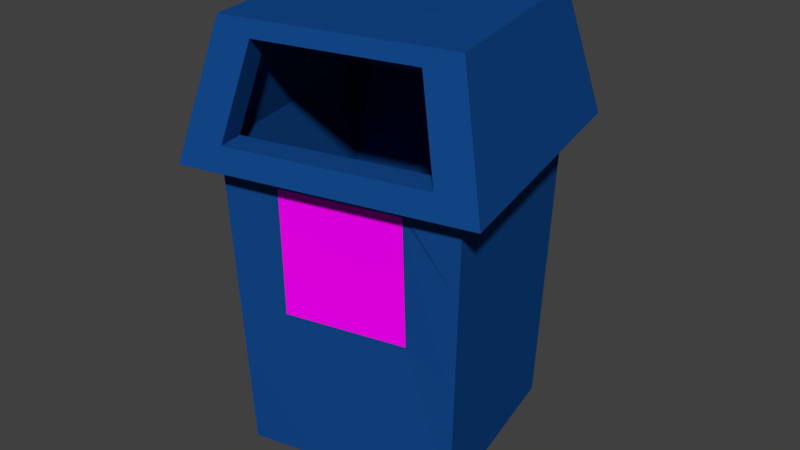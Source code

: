 # Source: trashcan.blend  (saved by Blender 2.79.0; exported with 4.5.12 LTS)
import bpy
from mathutils import Matrix  # noqa: F401  (used for matrix-valued properties, if any)

bpy.ops.wm.read_factory_settings(use_empty=True)
scene = bpy.context.scene
scene.name = 'Scene'

# ---- collections
col_collection_1 = bpy.data.collections.new('Collection 1'); scene.collection.children.link(col_collection_1)

# ---- images (referenced by path relative to the original .blend; pixels are not part of the script)
import os
ASSET_DIR = os.environ.get("B2B_ASSET_DIR", "")  # directory of the original .blend (textures are referenced by path, not embedded)
HERE = os.path.dirname(os.path.abspath(__file__))  # packed textures are extracted next to this script under _unpacked/

def load_image(name, relpath, width, height, colorspace="sRGB"):
    """Load a texture the original file referenced (path relative to the .blend, or extracted next to this script)."""
    p = next((c for c in (os.path.join(HERE, relpath), os.path.join(ASSET_DIR, relpath)) if relpath and os.path.exists(c)), "")
    if p:
        img = bpy.data.images.load(p, check_existing=True)
        img.name = name
    else:  # same state as the original file: an image datablock whose file is absent (Cycles renders it pink)
        img = bpy.data.images.new(name, width, height)
        img.source = "FILE"
        img.filepath = "//" + (relpath or name)
    img.colorspace_settings.name = colorspace
    return img
img_white_recycle_symbol_on_dark_blue_background_classic_round_stic = load_image('white_recycle_symbol_on_dark_blue_background_classic_round_stic', 'white_recycle_symbol_on_dark_blue_background_classic_round_sticker-rbd497220859943d0ab2fa036aba84260_v9waf_8byvr_307.jpg', 1024, 1024, 'sRGB')

# ---- materials (node trees are filled in below, after node groups)
mat_materiala = bpy.data.materials.new('Materiala')
mat_materiala.alpha_threshold = 0.0
mat_materiala.diffuse_color = (0.01326, 0.008909, 0.2203, 1.0)
mat_materiala.specular_color = (0.00122, 0.144, 1.0)
mat_materiala.roughness = 0.5
mat_materiala.specular_intensity = 1.0
mat_materiala.line_color = (0.0, 0.0, 0.0, 1.0)
mat_material = bpy.data.materials.new('Material')
mat_material.alpha_threshold = 0.0
mat_material.diffuse_color = (1.0, 1.0, 1.0, 1.0)
mat_material.roughness = 0.5

# ---- material node trees
mat_materiala.use_nodes = True; mat_materiala.node_tree.nodes.clear()
_N = mat_materiala.node_tree.nodes; _L = mat_materiala.node_tree.links
n0 = _N.new('ShaderNodeOutputMaterial'); n0.name = 'Material Output'; n0.location = (300, 300)
n1 = _N.new('ShaderNodeMixShader'); n1.name = 'Mix Shader'; n1.location = (10, 300)
n2 = _N.new('ShaderNodeBsdfDiffuse'); n2.name = 'Diffuse BSDF'; n2.location = (-190, 200)
n2.inputs[0].default_value = (0.01344, 0.1312, 0.5277, 1.0)
_L.new(n1.outputs[0], n0.inputs[0])
_L.new(n2.outputs[0], n1.inputs[1])
n0.is_active_output = True
mat_material.use_nodes = True; mat_material.node_tree.nodes.clear()
_N = mat_material.node_tree.nodes; _L = mat_material.node_tree.links
n0 = _N.new('ShaderNodeOutputMaterial'); n0.name = 'Material Output'; n0.location = (300, 300)
n1 = _N.new('ShaderNodeBsdfDiffuse'); n1.name = 'Diffuse BSDF.001'; n1.location = (10, 300)
n2 = _N.new('ShaderNodeTexImage'); n2.name = 'Image Texture'; n2.location = (-180, 300)
n2.width = 140
n2.image = img_white_recycle_symbol_on_dark_blue_background_classic_round_stic
_L.new(n1.outputs[0], n0.inputs[0])
_L.new(n2.outputs[0], n1.inputs[0])
n0.is_active_output = True

# ---- world
world_world = bpy.data.worlds.new('World'); scene.world = world_world
world_world.color = (0.05088, 0.05088, 0.05088)
world_world.use_sun_shadow = False
world_world.sun_shadow_jitter_overblur = 0.0
world_world.cycles.sampling_method = 'MANUAL'

# ---- meshes
me_cube = bpy.data.meshes.new('Cube')
me_cube.from_pydata([(-0.7394, -1.368, -1.0), (-1.174, 0.5841, -1.07), (0.7778, 1.019, -1.07), (1.213, -0.9332, -1.0), (-0.8153, -1.487, 2.094), (-1.294, 0.6599, 2.024), (0.8537, 1.138, 2.024), (1.332, -1.009, 2.094), (-0.9071, -1.632, 2.094), (-1.438, 0.7517, 2.094), (0.9455, 1.283, 2.094), (1.476, -1.101, 2.094), (-0.9071, -1.632, 1.87), (-1.438, 0.7517, 1.87), (0.9455, 1.283, 1.87), (1.476, -1.101, 1.87), (-0.9997, -1.778, 1.87), (-1.584, 0.8444, 1.87), (1.038, 1.428, 1.87), (1.622, -1.193, 1.87), (-0.7843, -1.439, 3.1), (-1.245, 0.6289, 3.1), (0.8227, 1.09, 3.1), (1.283, -0.978, 3.1), (-1.015, -0.4048, 3.1), (0.2495, -1.208, 3.1), (-0.2111, 0.8592, 3.1), (1.053, 0.05575, 3.1), (0.01921, -0.1745, 3.1), (-1.584, 0.8444, 1.87), (1.038, 1.428, 1.87), (-1.245, 0.6289, 3.1), (0.8227, 1.09, 3.1), (-0.2111, 0.8592, 3.1), (-1.179, 0.8821, 2.091), (0.6559, 1.291, 2.091), (-0.9421, 0.7313, 2.952), (0.5051, 1.054, 2.952), (-0.2185, 0.8925, 2.952), (-0.6175, -1.64, 2.091), (1.218, -1.231, 2.091), (-0.4667, -1.403, 2.952), (0.9805, -1.08, 2.952), (0.2569, -1.242, 2.952), (-0.674, -1.386, 2.091), (1.161, -0.9775, 2.091), (-0.5232, -1.149, 2.952), (0.924, -0.8267, 2.952), (-0.7636, -1.417, 2.048), (1.255, -0.9668, 2.048), (-0.5977, -1.156, 2.995), (0.9942, -0.8009, 2.995), (-1.118, 0.6079, 2.091), (0.717, 1.017, 2.091), (-0.881, 0.4571, 2.952), (0.5662, 0.7795, 2.952), (-1.212, 0.5972, 2.048), (0.8066, 1.047, 2.048), (-0.9512, 0.4313, 2.995), (0.6407, 0.7859, 2.995), (-0.6145, -1.183, -0.8269), (1.021, -0.8182, -0.8269), (-0.9778, 0.4486, -0.8269), (0.6575, 0.8129, -0.8269), (-0.0887, -1.223, -1.0), (0.562, -1.078, -1.0), (-0.7647, -1.408, 0.03121), (-0.79, -1.448, 1.062), (1.253, -0.9585, 0.03121), (1.292, -0.9837, 1.062), (-0.0995, -1.328, 2.094), (0.6163, -1.168, 2.094), (-0.3057, -1.346, 1.703), (0.8107, -1.098, 1.703), (-0.3236, -1.303, 0.4781), (0.8087, -1.051, 0.4781)], [], [(0, 1, 2, 3, 65, 64), (7, 6, 10, 11), (0, 66, 67, 4, 5, 1), (1, 5, 6, 2), (2, 6, 7, 69, 68, 3), (75, 65, 3, 68), (11, 10, 14, 15), (4, 70, 71, 7, 11, 8), (6, 5, 9, 10), (5, 4, 8, 9), (14, 13, 17, 18), (8, 11, 15, 12), (10, 9, 13, 14), (9, 8, 12, 13), (17, 16, 20, 24, 21), (13, 12, 16, 17), (15, 14, 18, 19), (12, 15, 19, 16), (28, 27, 22, 26), (19, 18, 22, 27, 23), (23, 25, 43, 42), (21, 26, 33, 31), (24, 28, 26, 21), (20, 25, 28, 24), (25, 23, 27, 28), (32, 30, 35, 37), (22, 18, 30, 32), (26, 22, 32, 33), (18, 17, 29, 30), (17, 21, 31, 29), (33, 32, 37, 38), (31, 33, 38, 36), (29, 31, 36, 34), (30, 29, 34, 35), (16, 19, 40, 39), (20, 16, 39, 41), (25, 20, 41, 43), (19, 23, 42, 40), (40, 42, 47, 45), (41, 39, 44, 46), (39, 40, 45, 44), (46, 44, 48, 50), (45, 47, 51, 49), (44, 45, 49, 48), (46, 47, 51, 50), (37, 35, 53, 55), (34, 36, 54, 52), (35, 34, 52, 53), (54, 55, 59, 58), (52, 54, 58, 56), (55, 53, 57, 59), (53, 52, 56, 57), (51, 59, 57, 49), (51, 59, 58, 50), (48, 56, 58, 50), (48, 49, 61, 60), (57, 56, 62, 63), (56, 48, 60, 62), (49, 57, 63, 61), (71, 73, 69, 7), (73, 75, 68, 69), (4, 67, 72, 70), (70, 72, 73, 71), (67, 66, 74, 72), (72, 74, 75, 73), (66, 0, 64, 74), (74, 64, 65, 75)])
me_cube.polygons.foreach_set('material_index', [0, 0, 0, 0, 0, 0, 0, 0, 0, 0, 0, 0, 0, 0, 0, 0, 0, 0, 0, 0, 0, 0, 0, 0, 0, 0, 0, 0, 0, 0, 0, 0, 0, 0, 0, 0, 0, 0, 0, 0, 0, 0, 0, 0, 0, 0, 0, 0, 0, 0, 0, 0, 0, 0, 0, 0, 0, 0, 0, 0, 0, 0, 0, 0, 1, 0, 0])
_uv = me_cube.uv_layers.new(name='UVMap')
_uv.uv.foreach_set('vector', [0.4575, 0.007077, 0.4988, 8.472e-05, 0.3922, 0.1603, 0.3292, 0.1277, 0.3719, 0.08748, 0.4147, 0.04728, 0.185, 0.3854, 0.189, 0.4709, 0.1769, 0.5457, 0.1839, 0.4625, 0.4575, 0.007077, 0.4575, 0.1368, 0.4575, 0.2666, 0.4575, 0.3963, 0.3801, 0.4923, 0.4988, 8.472e-05, 0.4988, 8.472e-05, 0.3801, 0.4923, 0.189, 0.4709, 0.3922, 0.1603, 0.3922, 0.1603, 0.189, 0.4709, 0.185, 0.3854, 0.2331, 0.2995, 0.2811, 0.2136, 0.3292, 0.1277, 0.3359, 0.3347, 0.007317, 0.3342, 0.00316, 0.007676, 0.3331, 0.006886, 0.1839, 0.4625, 0.1769, 0.5457, 0.1599, 0.6335, 0.1763, 0.5375, 0.4575, 0.3963, 0.3667, 0.3927, 0.2758, 0.389, 0.185, 0.3854, 0.1839, 0.4625, 0.3963, 0.4638, 0.189, 0.4709, 0.3801, 0.4923, 0.3323, 0.5164, 0.1769, 0.5457, 0.3801, 0.4923, 0.4575, 0.3963, 0.3963, 0.4638, 0.3323, 0.5164, 0.1599, 0.6335, 0.2869, 0.5443, 0.2369, 0.5718, 0.1418, 0.714, 0.3963, 0.4638, 0.1839, 0.4625, 0.1763, 0.5375, 0.3426, 0.5245, 0.1769, 0.5457, 0.3323, 0.5164, 0.2869, 0.5443, 0.1599, 0.6335, 0.3323, 0.5164, 0.3963, 0.4638, 0.3426, 0.5245, 0.2869, 0.5443, 0.2369, 0.5718, 0.29, 0.5874, 0.233, 0.6464, 0.194, 0.6442, 0.1651, 0.6403, 0.2869, 0.5443, 0.3426, 0.5245, 0.29, 0.5874, 0.2369, 0.5718, 0.1763, 0.5375, 0.1599, 0.6335, 0.1418, 0.714, 0.175, 0.6113, 0.3426, 0.5245, 0.1763, 0.5375, 0.175, 0.6113, 0.29, 0.5874, 0.1622, 0.6954, 0.1378, 0.7395, 0.06705, 0.8655, 0.11, 0.7202, 0.175, 0.6113, 0.1418, 0.714, 0.06705, 0.8655, 0.1378, 0.7395, 0.167, 0.6793, 0.167, 0.6793, 0.1849, 0.6865, 0.1845, 0.683, 0.1669, 0.6837, 0.1651, 0.6403, 0.11, 0.7202, 0.1368, 0.7402, 0.1801, 0.6564, 0.194, 0.6442, 0.1622, 0.6954, 0.11, 0.7202, 0.1651, 0.6403, 0.233, 0.6464, 0.1849, 0.6865, 0.1622, 0.6954, 0.194, 0.6442, 0.1849, 0.6865, 0.167, 0.6793, 0.1378, 0.7395, 0.1622, 0.6954, 8.472e-05, 0.9999, 0.1069, 0.7195, 0.1279, 0.7146, 0.05801, 0.8964, 0.06705, 0.8655, 0.1418, 0.714, 0.1069, 0.7195, 8.472e-05, 0.9999, 0.11, 0.7202, 0.06705, 0.8655, 8.472e-05, 0.9999, 0.1368, 0.7402, 0.1418, 0.714, 0.2369, 0.5718, 0.2192, 0.5918, 0.1069, 0.7195, 0.2369, 0.5718, 0.1651, 0.6403, 0.1801, 0.6564, 0.2192, 0.5918, 0.1368, 0.7402, 8.472e-05, 0.9999, 0.05801, 0.8964, 0.1397, 0.7487, 0.1801, 0.6564, 0.1368, 0.7402, 0.1397, 0.7487, 0.1763, 0.6788, 0.2192, 0.5918, 0.1801, 0.6564, 0.1763, 0.6788, 0.201, 0.6163, 0.1069, 0.7195, 0.2192, 0.5918, 0.201, 0.6163, 0.1279, 0.7146, 0.29, 0.5874, 0.175, 0.6113, 0.1735, 0.632, 0.2618, 0.6161, 0.233, 0.6464, 0.29, 0.5874, 0.2618, 0.6161, 0.2144, 0.6592, 0.1849, 0.6865, 0.233, 0.6464, 0.2144, 0.6592, 0.1845, 0.683, 0.175, 0.6113, 0.167, 0.6793, 0.1669, 0.6837, 0.1735, 0.632, 0.1735, 0.632, 0.1669, 0.6837, 0.1631, 0.6875, 0.1688, 0.6513, 0.2144, 0.6592, 0.2618, 0.6161, 0.239, 0.6372, 0.2064, 0.6685, 0.2618, 0.6161, 0.1735, 0.632, 0.1688, 0.6513, 0.239, 0.6372, 0.2064, 0.6685, 0.239, 0.6372, 0.2134, 0.6554, 0.1929, 0.6681, 0.1688, 0.6513, 0.1631, 0.6875, 0.16, 0.6873, 0.1693, 0.6748, 0.239, 0.6372, 0.1688, 0.6513, 0.1693, 0.6748, 0.2134, 0.6554, 0.2064, 0.6685, 0.1631, 0.6875, 0.16, 0.6873, 0.1929, 0.6681, 0.05801, 0.8964, 0.1279, 0.7146, 0.1378, 0.7191, 0.09222, 0.8214, 0.201, 0.6163, 0.1763, 0.6788, 0.1709, 0.6826, 0.1933, 0.6358, 0.1279, 0.7146, 0.201, 0.6163, 0.1933, 0.6358, 0.1378, 0.7191, 0.1709, 0.6826, 0.09222, 0.8214, 0.1274, 0.7647, 0.1859, 0.6938, 0.1933, 0.6358, 0.1709, 0.6826, 0.1859, 0.6938, 0.1883, 0.6513, 0.09222, 0.8214, 0.1378, 0.7191, 0.1341, 0.7105, 0.1274, 0.7647, 0.1378, 0.7191, 0.1933, 0.6358, 0.1883, 0.6513, 0.1341, 0.7105, 0.16, 0.6873, 0.1274, 0.7647, 0.1341, 0.7105, 0.1693, 0.6748, 0.16, 0.6873, 0.1274, 0.7647, 0.1859, 0.6938, 0.1929, 0.6681, 0.2134, 0.6554, 0.1883, 0.6513, 0.1859, 0.6938, 0.1929, 0.6681, 0.2134, 0.6554, 0.1693, 0.6748, 0.1673, 0.6738, 0.1764, 0.6677, 0.1341, 0.7105, 0.1883, 0.6513, 0.1799, 0.6723, 0.176, 0.6802, 0.1883, 0.6513, 0.2134, 0.6554, 0.1764, 0.6677, 0.1799, 0.6723, 0.1693, 0.6748, 0.1341, 0.7105, 0.176, 0.6802, 0.1673, 0.6738, 0.993, 0.3355, 0.6645, 0.3351, 0.6631, 0.006097, 0.993, 0.005307, 0.6645, 0.3351, 0.3359, 0.3347, 0.3331, 0.006886, 0.6631, 0.006097, 0.993, 0.996, 0.6672, 0.9931, 0.6659, 0.6641, 0.993, 0.6657, 0.993, 0.6657, 0.6659, 0.6641, 0.6645, 0.3351, 0.993, 0.3355, 0.6672, 0.9931, 0.3414, 0.9902, 0.3387, 0.6624, 0.6659, 0.6641, 0.006001, 0.9856, 0.01328, 0.01286, 0.9878, 0.007001, 0.9841, 0.9839, 0.3414, 0.9902, 0.01563, 0.9874, 0.01147, 0.6608, 0.3387, 0.6624, 0.3387, 0.6624, 0.01147, 0.6608, 0.007317, 0.3342, 0.3359, 0.3347])
me_cube.materials.append(mat_materiala)
me_cube.materials.append(mat_material)
me_cube.use_remesh_preserve_volume = False
me_cube.use_remesh_preserve_attributes = False
me_cube.use_mirror_vertex_groups = False
me_cube.update()

# ---- objects
ob_cube = bpy.data.objects.new('Cube', me_cube)

# ---- transforms, parenting, visibility, modifiers, constraints
ob_cube.location = (0.1663, 0.01613, 0.2816)
ob_cube.scale = (0.5222, 0.5222, 0.5222)
ob_cube.lock_rotations_4d = False
ob_cube.empty_display_type = 'ARROWS'
ob_cube.lineart.crease_threshold = 0.0

# ---- collection membership
col_collection_1.objects.link(ob_cube)

# ---- scene / render settings (as saved in the file)
scene.frame_start = 1; scene.frame_end = 250; scene.frame_set(1)
scene.render.engine = 'CYCLES'
scene.render.resolution_percentage = 50
scene.render.dither_intensity = 0.0
scene.cycles.use_denoising = False
scene.cycles.samples = 128
scene.cycles.sampling_pattern = 'TABULATED_SOBOL'
scene.cycles.use_adaptive_sampling = False
scene.cycles.use_light_tree = False
scene.cycles.blur_glossy = 0.0
scene.cycles.sample_clamp_indirect = 0.0
scene.view_settings.view_transform = 'Standard'
bpy.context.view_layer.update()

# ---- added for rendering (the .blend has no active camera and no usable light): camera, sun
cam_auto = bpy.data.cameras.new('AutoCamera')
cam_auto.lens = 50.0
cam_auto.sensor_width = 36.0
cam_auto.clip_end = 1000.0
ob_auto_camera = bpy.data.objects.new('AutoCamera', cam_auto)
scene.collection.objects.link(ob_auto_camera)
ob_auto_camera.location = (3.15221, -3.64607, 3.19233)
ob_auto_camera.rotation_euler = (1.09748, -7.21219e-08, 0.694738)
scene.camera = ob_auto_camera
light_auto_sun = bpy.data.lights.new('AutoSun', 'SUN')
light_auto_sun.energy = 3.0
light_auto_sun.angle = 0.0523599
ob_auto_sun = bpy.data.objects.new('AutoSun', light_auto_sun)
scene.collection.objects.link(ob_auto_sun)
ob_auto_sun.rotation_euler = (0.872665, 0.174533, 0.523599)
bpy.context.view_layer.update()
